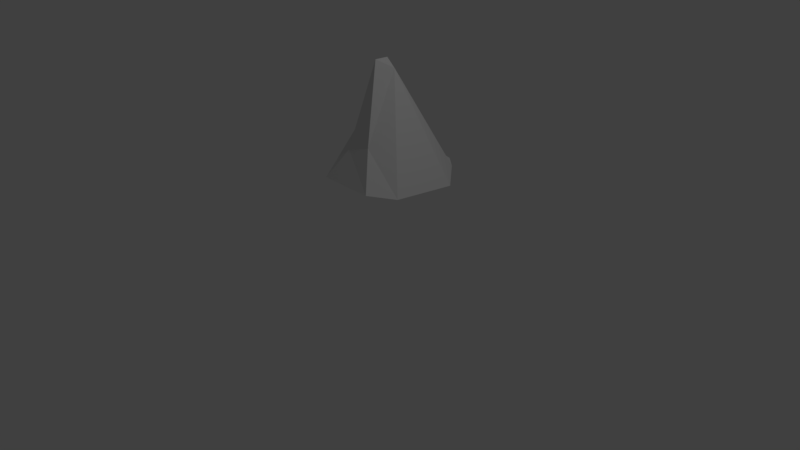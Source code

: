 # Source: Vuori4.blend  (saved by Blender 2.79.0; exported with 4.5.12 LTS)
import bpy
from mathutils import Matrix  # noqa: F401  (used for matrix-valued properties, if any)

bpy.ops.wm.read_factory_settings(use_empty=True)
scene = bpy.context.scene
scene.name = 'Scene'

# ---- collections
col_collection_1 = bpy.data.collections.new('Collection 1'); scene.collection.children.link(col_collection_1)

# ---- world
world_world = bpy.data.worlds.new('World'); scene.world = world_world
world_world.color = (0.05088, 0.05088, 0.05088)
world_world.use_sun_shadow = False
world_world.sun_shadow_jitter_overblur = 0.0
world_world.cycles.sampling_method = 'MANUAL'

# ---- cameras
cam_camera = bpy.data.cameras.new('Camera')
cam_camera.clip_end = 100.0
cam_camera.lens = 35.0
cam_camera.sensor_width = 32.0
cam_camera.sensor_height = 18.0
cam_camera.ortho_scale = 7.314
cam_camera.dof.focus_distance = 0.0
cam_camera.dof.aperture_fstop = 128.0

# ---- lights
light_lamp = bpy.data.lights.new('Lamp', 'POINT')
light_lamp.transmission_factor = 0.0
light_lamp.cutoff_distance = 30.0
light_lamp.energy = 100.0
light_lamp.shadow_buffer_clip_start = 1.001
light_lamp.shadow_soft_size = 0.1
light_lamp.shadow_maximum_resolution = 0.006
light_lamp.use_absolute_resolution = True

# ---- meshes
me_plane = bpy.data.meshes.new('Plane')
me_plane.from_pydata([(-0.03156, 0.3661, 1.729), (0.5377, 0.9109, 0.075), (0.1828, 1.311, 0.1291), (0.1513, -0.1223, 0.7467), (-0.1867, 0.3163, 1.236), (-0.4911, 0.2613, 0.3833), (0.05229, 0.4042, 1.605), (0.5539, -0.01758, 0.1759), (0.3685, -0.3574, 0.2739), (-0.4025, -0.3323, 0.2663), (-0.1852, 1.371, 0.1182), (-0.1475, 1.089, 0.4493), (-0.1791, -0.138, 0.6487), (-0.007709, 0.1578, 1.743), (-0.6772, -0.01629, 0.05729), (-0.5996, 0.7832, 0.03428), (0.007314, 1.452, 0.1463)], [], [(7, 1, 6), (15, 11, 10), (0, 2, 11), (3, 6, 13), (12, 4, 9), (3, 13, 12), (4, 5, 9), (4, 0, 15), (1, 2, 6), (6, 2, 0), (11, 16, 10), (7, 6, 3), (15, 0, 11), (12, 9, 8, 3), (12, 13, 4), (13, 6, 0), (5, 4, 15), (11, 2, 16), (9, 5, 14), (3, 8, 7), (4, 13, 0)])
me_plane.use_remesh_preserve_volume = False
me_plane.use_remesh_preserve_attributes = False
me_plane.use_mirror_vertex_groups = False
me_plane.update()

# ---- objects
ob_plane = bpy.data.objects.new('Plane', me_plane)
ob_lamp = bpy.data.objects.new('Lamp', light_lamp)
ob_camera = bpy.data.objects.new('Camera', cam_camera)

# ---- transforms, parenting, visibility, modifiers, constraints
ob_plane.location = (0.0, 0.0, 0.7776)
ob_plane.lineart.crease_threshold = 0.0
ob_lamp.location = (4.076, 1.005, 5.904)
ob_lamp.rotation_euler = (0.6503, 0.05522, 1.866)
ob_lamp.lock_rotations_4d = False
ob_lamp.empty_display_type = 'ARROWS'
ob_lamp.color = (0.0, 0.0, 0.0, 0.0)
ob_lamp.lineart.crease_threshold = 0.0
ob_camera.location = (7.481, -6.508, 5.344)
ob_camera.rotation_euler = (1.109, 0.0, 0.8149)
ob_camera.lock_rotations_4d = False
ob_camera.empty_display_type = 'ARROWS'
ob_camera.color = (0.0, 0.0, 0.0, 0.0)
ob_camera.display_type = 'WIRE'
ob_camera.lineart.crease_threshold = 0.0

# ---- collection membership
col_collection_1.objects.link(ob_plane)
col_collection_1.objects.link(ob_lamp)
col_collection_1.objects.link(ob_camera)

# ---- scene / render settings (as saved in the file)
scene.camera = ob_camera
scene.frame_start = 1; scene.frame_end = 250; scene.frame_set(1)
scene.render.engine = 'BLENDER_EEVEE_NEXT'
scene.render.resolution_percentage = 50
scene.render.dither_intensity = 0.0
scene.cycles.use_denoising = False
scene.cycles.samples = 128
scene.cycles.sampling_pattern = 'TABULATED_SOBOL'
scene.cycles.use_adaptive_sampling = False
scene.cycles.use_light_tree = False
scene.cycles.blur_glossy = 0.0
scene.cycles.sample_clamp_indirect = 0.0
scene.view_settings.view_transform = 'Standard'
bpy.context.view_layer.update()
